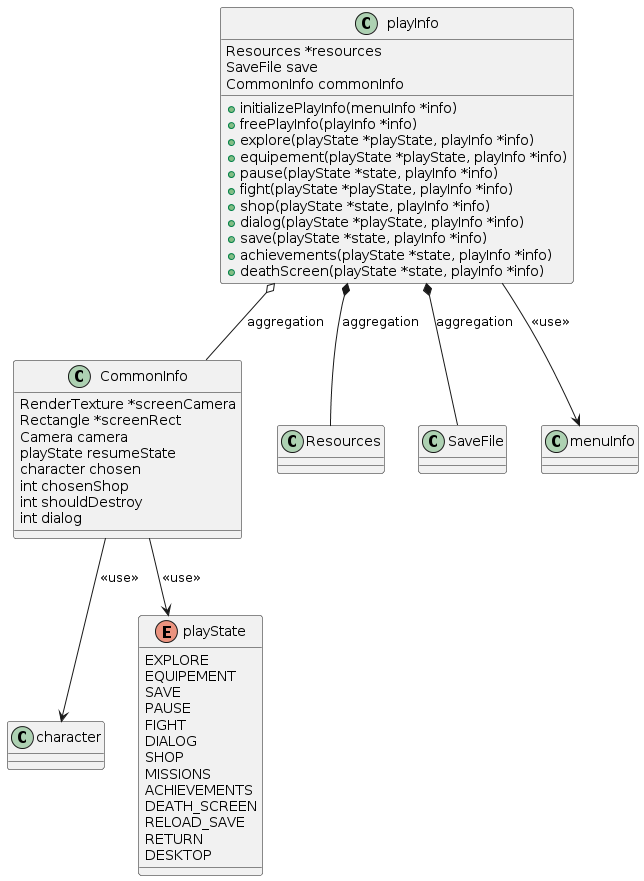

The diagram above was rendered by PlantUML. Its source (embedded in the PNG):
@startuml
class playInfo {
    Resources *resources
    SaveFile save
    CommonInfo commonInfo
    +initializePlayInfo(menuInfo *info)
    +freePlayInfo(playInfo *info)
    +explore(playState *playState, playInfo *info)
    +equipement(playState *playState, playInfo *info)
    +pause(playState *state, playInfo *info)
    +fight(playState *playState, playInfo *info)
    +shop(playState *state, playInfo *info)
    +dialog(playState *playState, playInfo *info)
    +save(playState *state, playInfo *info)
    +achievements(playState *state, playInfo *info)
    +deathScreen(playState *state, playInfo *info)
}

class CommonInfo {
    RenderTexture *screenCamera
    Rectangle *screenRect
    Camera camera
    playState resumeState
    character chosen
    int chosenShop
    int shouldDestroy
    int dialog
}

class Resources {
}

class SaveFile {
}

class menuInfo {
}

class character {
}

enum playState {
    EXPLORE
    EQUIPEMENT
    SAVE
    PAUSE
    FIGHT
    DIALOG
    SHOP
    MISSIONS
    ACHIEVEMENTS
    DEATH_SCREEN
    RELOAD_SAVE
    RETURN
    DESKTOP
}

playInfo *-- Resources : aggregation
playInfo *-- SaveFile : aggregation
playInfo o-- CommonInfo : aggregation
playInfo --> menuInfo : <<use>>
CommonInfo --> character : <<use>>
CommonInfo --> playState : <<use>>
@enduml